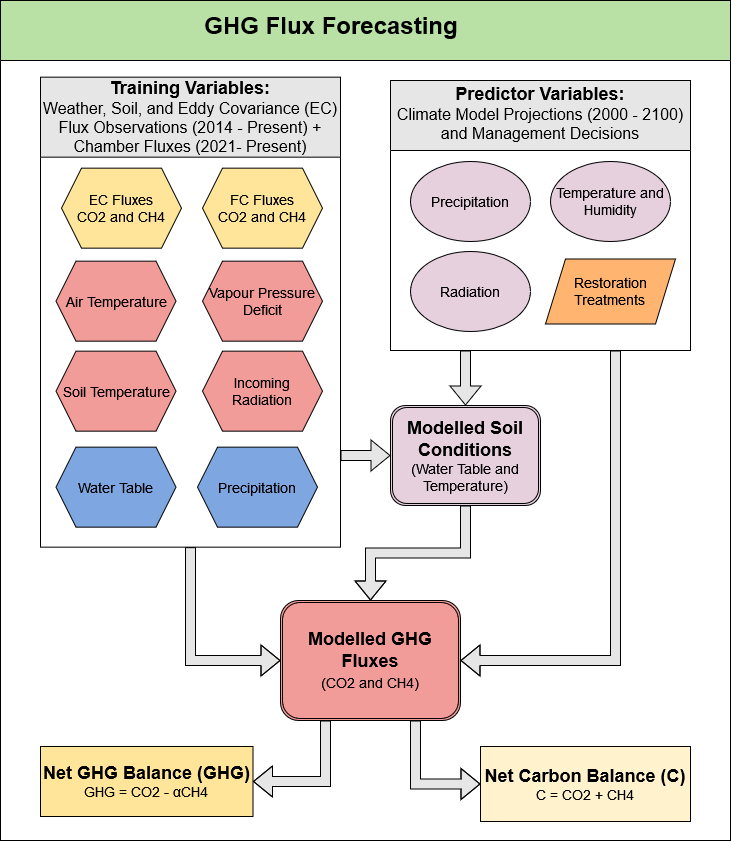

The diagram above was exported from draw.io. Its source (the exported page's mxGraphModel, read from the mxfile embedded in the PNG):
<mxGraphModel dx="3374" dy="1874" grid="1" gridSize="10" guides="1" tooltips="1" connect="1" arrows="1" fold="1" page="1" pageScale="1" pageWidth="850" pageHeight="1100" math="0" shadow="0">
  <root>
    <mxCell id="0" />
    <mxCell id="1" parent="0" />
    <mxCell id="z_CvMc9DsN3Fd77_Nr-n-86" style="edgeStyle=orthogonalEdgeStyle;rounded=0;orthogonalLoop=1;jettySize=auto;html=1;exitX=1;exitY=0.5;exitDx=0;exitDy=0;entryX=0.5;entryY=0;entryDx=0;entryDy=0;" parent="1" edge="1">
      <mxGeometry relative="1" as="geometry">
        <mxPoint x="-580" y="210" as="sourcePoint" />
      </mxGeometry>
    </mxCell>
    <mxCell id="z_CvMc9DsN3Fd77_Nr-n-389" style="edgeStyle=orthogonalEdgeStyle;shape=flexArrow;rounded=0;orthogonalLoop=1;jettySize=auto;html=1;exitX=0.75;exitY=1;exitDx=0;exitDy=0;entryX=1;entryY=0.5;entryDx=0;entryDy=0;strokeColor=#000000;fontSize=18;fillColor=#E6E6E6;" parent="1" source="z_CvMc9DsN3Fd77_Nr-n-154" target="z_CvMc9DsN3Fd77_Nr-n-359" edge="1">
      <mxGeometry relative="1" as="geometry" />
    </mxCell>
    <mxCell id="z_CvMc9DsN3Fd77_Nr-n-392" style="edgeStyle=orthogonalEdgeStyle;shape=flexArrow;rounded=0;orthogonalLoop=1;jettySize=auto;html=1;exitX=0.25;exitY=1;exitDx=0;exitDy=0;strokeColor=#000000;fontSize=18;fillColor=#E6E6E6;" parent="1" source="z_CvMc9DsN3Fd77_Nr-n-154" target="z_CvMc9DsN3Fd77_Nr-n-340" edge="1">
      <mxGeometry relative="1" as="geometry" />
    </mxCell>
    <mxCell id="z_CvMc9DsN3Fd77_Nr-n-154" value="" style="swimlane;strokeColor=#000000;fillColor=#E6E6E6;startSize=70;" parent="1" vertex="1">
      <mxGeometry x="-1290" y="-290" width="300" height="270" as="geometry" />
    </mxCell>
    <mxCell id="z_CvMc9DsN3Fd77_Nr-n-155" style="edgeStyle=orthogonalEdgeStyle;rounded=0;orthogonalLoop=1;jettySize=auto;html=1;entryX=0;entryY=0.5;entryDx=0;entryDy=0;" parent="z_CvMc9DsN3Fd77_Nr-n-154" edge="1">
      <mxGeometry relative="1" as="geometry">
        <mxPoint x="359" y="237" as="sourcePoint" />
      </mxGeometry>
    </mxCell>
    <mxCell id="z_CvMc9DsN3Fd77_Nr-n-160" value="&lt;font style=&quot;font-size: 14px;&quot;&gt;Radiation&lt;/font&gt;" style="ellipse;whiteSpace=wrap;html=1;fillColor=#E6D0DE;" parent="z_CvMc9DsN3Fd77_Nr-n-154" vertex="1">
      <mxGeometry x="20" y="171" width="120" height="80" as="geometry" />
    </mxCell>
    <mxCell id="z_CvMc9DsN3Fd77_Nr-n-161" style="edgeStyle=orthogonalEdgeStyle;rounded=0;orthogonalLoop=1;jettySize=auto;html=1;entryX=1;entryY=0.5;entryDx=0;entryDy=0;" parent="z_CvMc9DsN3Fd77_Nr-n-154" edge="1">
      <mxGeometry relative="1" as="geometry">
        <mxPoint x="600" y="237" as="targetPoint" />
      </mxGeometry>
    </mxCell>
    <mxCell id="z_CvMc9DsN3Fd77_Nr-n-163" style="edgeStyle=orthogonalEdgeStyle;rounded=0;orthogonalLoop=1;jettySize=auto;html=1;entryX=0;entryY=0.5;entryDx=0;entryDy=0;" parent="z_CvMc9DsN3Fd77_Nr-n-154" edge="1">
      <mxGeometry relative="1" as="geometry">
        <mxPoint x="140" y="237" as="sourcePoint" />
      </mxGeometry>
    </mxCell>
    <mxCell id="z_CvMc9DsN3Fd77_Nr-n-166" value="&lt;div&gt;&lt;font style=&quot;font-size: 14px;&quot;&gt;Precipitation&lt;br&gt;&lt;/font&gt;&lt;/div&gt;" style="ellipse;whiteSpace=wrap;html=1;fillColor=#E6D0DE;" parent="z_CvMc9DsN3Fd77_Nr-n-154" vertex="1">
      <mxGeometry x="20" y="81" width="120" height="80" as="geometry" />
    </mxCell>
    <mxCell id="z_CvMc9DsN3Fd77_Nr-n-168" value="&lt;font style=&quot;font-size: 14px;&quot;&gt;Temperature and Humidity&lt;/font&gt;" style="ellipse;whiteSpace=wrap;html=1;fillColor=#E6D0DE;" parent="z_CvMc9DsN3Fd77_Nr-n-154" vertex="1">
      <mxGeometry x="160" y="81" width="120" height="80" as="geometry" />
    </mxCell>
    <mxCell id="z_CvMc9DsN3Fd77_Nr-n-171" style="edgeStyle=orthogonalEdgeStyle;rounded=0;orthogonalLoop=1;jettySize=auto;html=1;exitX=1;exitY=0.5;exitDx=0;exitDy=0;entryX=0;entryY=0.25;entryDx=0;entryDy=0;" parent="z_CvMc9DsN3Fd77_Nr-n-154" edge="1">
      <mxGeometry relative="1" as="geometry">
        <Array as="points">
          <mxPoint x="150" y="170" />
          <mxPoint x="200" y="170" />
          <mxPoint x="200" y="222" />
        </Array>
        <mxPoint x="150" y="124.5" as="sourcePoint" />
      </mxGeometry>
    </mxCell>
    <mxCell id="z_CvMc9DsN3Fd77_Nr-n-351" value="&lt;font style=&quot;font-size: 14px;&quot;&gt;Restoration Treatments&lt;br&gt;&lt;/font&gt;" style="shape=parallelogram;perimeter=parallelogramPerimeter;whiteSpace=wrap;html=1;fixedSize=1;fillColor=#FFB570;" parent="z_CvMc9DsN3Fd77_Nr-n-154" vertex="1">
      <mxGeometry x="155" y="178.5" width="130" height="65" as="geometry" />
    </mxCell>
    <mxCell id="z_CvMc9DsN3Fd77_Nr-n-378" value="&lt;font style=&quot;font-size: 14px;&quot;&gt;&lt;font style=&quot;font-size: 18px;&quot;&gt;&lt;b&gt;Predictor Variables:&lt;/b&gt;&lt;/font&gt;&lt;br&gt;&lt;/font&gt;&lt;div&gt;&lt;font size=&quot;3&quot;&gt;Climate Model Projections (2000 - 2100)&lt;/font&gt;&lt;/div&gt;&lt;div&gt;&lt;font size=&quot;3&quot;&gt;and Management Decisions &lt;br&gt;&lt;/font&gt;&lt;/div&gt;" style="text;html=1;strokeColor=none;fillColor=none;align=center;verticalAlign=middle;whiteSpace=wrap;rounded=0;fontSize=14;" parent="z_CvMc9DsN3Fd77_Nr-n-154" vertex="1">
      <mxGeometry y="18" width="300" height="30" as="geometry" />
    </mxCell>
    <mxCell id="z_CvMc9DsN3Fd77_Nr-n-387" style="edgeStyle=orthogonalEdgeStyle;shape=flexArrow;rounded=0;orthogonalLoop=1;jettySize=auto;html=1;exitX=0.5;exitY=1;exitDx=0;exitDy=0;entryX=0;entryY=0.5;entryDx=0;entryDy=0;strokeColor=#000000;fontSize=18;fillColor=#E6E6E6;" parent="1" source="z_CvMc9DsN3Fd77_Nr-n-182" target="z_CvMc9DsN3Fd77_Nr-n-359" edge="1">
      <mxGeometry relative="1" as="geometry" />
    </mxCell>
    <mxCell id="z_CvMc9DsN3Fd77_Nr-n-182" value="" style="swimlane;strokeColor=#000000;fillColor=#E6E6E6;startSize=80;" parent="1" vertex="1">
      <mxGeometry x="-1640" y="-293.34" width="300" height="470" as="geometry">
        <mxRectangle x="-1640" y="-290" width="370" height="40" as="alternateBounds" />
      </mxGeometry>
    </mxCell>
    <mxCell id="z_CvMc9DsN3Fd77_Nr-n-183" style="edgeStyle=orthogonalEdgeStyle;rounded=0;orthogonalLoop=1;jettySize=auto;html=1;entryX=0;entryY=0.5;entryDx=0;entryDy=0;" parent="z_CvMc9DsN3Fd77_Nr-n-182" edge="1">
      <mxGeometry relative="1" as="geometry">
        <mxPoint x="359" y="237" as="sourcePoint" />
      </mxGeometry>
    </mxCell>
    <mxCell id="z_CvMc9DsN3Fd77_Nr-n-185" style="edgeStyle=orthogonalEdgeStyle;rounded=0;orthogonalLoop=1;jettySize=auto;html=1;entryX=1;entryY=0.5;entryDx=0;entryDy=0;" parent="z_CvMc9DsN3Fd77_Nr-n-182" edge="1">
      <mxGeometry relative="1" as="geometry">
        <mxPoint x="600" y="237" as="targetPoint" />
      </mxGeometry>
    </mxCell>
    <mxCell id="z_CvMc9DsN3Fd77_Nr-n-186" style="edgeStyle=orthogonalEdgeStyle;rounded=0;orthogonalLoop=1;jettySize=auto;html=1;entryX=0;entryY=0.5;entryDx=0;entryDy=0;" parent="z_CvMc9DsN3Fd77_Nr-n-182" edge="1">
      <mxGeometry relative="1" as="geometry">
        <mxPoint x="140" y="237" as="sourcePoint" />
      </mxGeometry>
    </mxCell>
    <mxCell id="z_CvMc9DsN3Fd77_Nr-n-190" style="edgeStyle=orthogonalEdgeStyle;rounded=0;orthogonalLoop=1;jettySize=auto;html=1;exitX=1;exitY=0.5;exitDx=0;exitDy=0;entryX=0;entryY=0.25;entryDx=0;entryDy=0;" parent="z_CvMc9DsN3Fd77_Nr-n-182" edge="1">
      <mxGeometry relative="1" as="geometry">
        <Array as="points">
          <mxPoint x="150" y="170" />
          <mxPoint x="200" y="170" />
          <mxPoint x="200" y="222" />
        </Array>
        <mxPoint x="150" y="124.5" as="sourcePoint" />
      </mxGeometry>
    </mxCell>
    <mxCell id="z_CvMc9DsN3Fd77_Nr-n-192" value="&lt;font style=&quot;font-size: 14px;&quot;&gt;Water Table&lt;br&gt;&lt;/font&gt;" style="shape=hexagon;perimeter=hexagonPerimeter2;whiteSpace=wrap;html=1;fixedSize=1;strokeColor=#000000;fillColor=#7EA6E0;" parent="z_CvMc9DsN3Fd77_Nr-n-182" vertex="1">
      <mxGeometry x="15.5" y="370" width="120" height="80" as="geometry" />
    </mxCell>
    <mxCell id="z_CvMc9DsN3Fd77_Nr-n-193" value="&lt;font style=&quot;font-size: 14px;&quot;&gt;Soil Temperature&lt;/font&gt;" style="shape=hexagon;perimeter=hexagonPerimeter2;whiteSpace=wrap;html=1;fixedSize=1;strokeColor=#000000;fillColor=#F19C99;" parent="z_CvMc9DsN3Fd77_Nr-n-182" vertex="1">
      <mxGeometry x="15.5" y="274" width="120" height="80" as="geometry" />
    </mxCell>
    <mxCell id="z_CvMc9DsN3Fd77_Nr-n-214" value="&lt;font style=&quot;font-size: 14px;&quot;&gt;Precipitation&lt;/font&gt;" style="shape=hexagon;perimeter=hexagonPerimeter2;whiteSpace=wrap;html=1;fixedSize=1;strokeColor=#000000;fillColor=#7EA6E0;" parent="z_CvMc9DsN3Fd77_Nr-n-182" vertex="1">
      <mxGeometry x="157" y="370" width="120" height="80" as="geometry" />
    </mxCell>
    <mxCell id="z_CvMc9DsN3Fd77_Nr-n-215" value="&lt;font style=&quot;font-size: 14px;&quot;&gt;Vapour Pressure Deficit&lt;/font&gt;" style="shape=hexagon;perimeter=hexagonPerimeter2;whiteSpace=wrap;html=1;fixedSize=1;strokeColor=#000000;fillColor=#F19C99;" parent="z_CvMc9DsN3Fd77_Nr-n-182" vertex="1">
      <mxGeometry x="162" y="184" width="120" height="80" as="geometry" />
    </mxCell>
    <mxCell id="z_CvMc9DsN3Fd77_Nr-n-216" value="&lt;font style=&quot;font-size: 14px;&quot;&gt;Air Temperature&lt;/font&gt;" style="shape=hexagon;perimeter=hexagonPerimeter2;whiteSpace=wrap;html=1;fixedSize=1;strokeColor=#000000;fillColor=#F19C99;" parent="z_CvMc9DsN3Fd77_Nr-n-182" vertex="1">
      <mxGeometry x="15.5" y="184" width="120" height="80" as="geometry" />
    </mxCell>
    <mxCell id="z_CvMc9DsN3Fd77_Nr-n-217" value="&lt;font style=&quot;font-size: 14px;&quot;&gt;Incoming Radiation&lt;/font&gt;" style="shape=hexagon;perimeter=hexagonPerimeter2;whiteSpace=wrap;html=1;fixedSize=1;strokeColor=#000000;fillColor=#F19C99;" parent="z_CvMc9DsN3Fd77_Nr-n-182" vertex="1">
      <mxGeometry x="162" y="274" width="120" height="80" as="geometry" />
    </mxCell>
    <mxCell id="z_CvMc9DsN3Fd77_Nr-n-246" value="&lt;div&gt;&lt;font style=&quot;font-size: 14px;&quot;&gt;EC Fluxes&lt;br&gt;&lt;/font&gt;&lt;/div&gt;&lt;div&gt;&lt;div&gt;&lt;font style=&quot;font-size: 14px;&quot;&gt;CO2 and CH4&lt;/font&gt;&lt;/div&gt;&lt;/div&gt;" style="shape=hexagon;perimeter=hexagonPerimeter2;whiteSpace=wrap;html=1;fixedSize=1;strokeColor=#000000;fillColor=#FFE599;" parent="z_CvMc9DsN3Fd77_Nr-n-182" vertex="1">
      <mxGeometry x="21" y="91" width="120" height="80" as="geometry" />
    </mxCell>
    <mxCell id="z_CvMc9DsN3Fd77_Nr-n-196" value="&lt;div&gt;&lt;font style=&quot;font-size: 14px;&quot;&gt;FC Fluxes &lt;br&gt;&lt;/font&gt;&lt;/div&gt;&lt;div&gt;&lt;div&gt;&lt;font style=&quot;font-size: 14px;&quot;&gt;CO2 and CH4&lt;/font&gt;&lt;/div&gt;&lt;/div&gt;" style="shape=hexagon;perimeter=hexagonPerimeter2;whiteSpace=wrap;html=1;fixedSize=1;strokeColor=#000000;fillColor=#FFE599;" parent="z_CvMc9DsN3Fd77_Nr-n-182" vertex="1">
      <mxGeometry x="162" y="91" width="120" height="80" as="geometry" />
    </mxCell>
    <mxCell id="z_CvMc9DsN3Fd77_Nr-n-381" value="&lt;font style=&quot;font-size: 14px;&quot;&gt;&lt;font style=&quot;font-size: 18px;&quot;&gt;&lt;b&gt;Training Variables:&lt;/b&gt;&lt;/font&gt;&lt;br&gt;&lt;/font&gt;&lt;div&gt;&lt;font size=&quot;3&quot;&gt;Weather, Soil, and &lt;/font&gt;&lt;font size=&quot;3&quot;&gt;Eddy Covariance (EC) Flux&lt;/font&gt;&lt;font size=&quot;3&quot;&gt; Observations (2014 - Present) +&lt;/font&gt;&lt;/div&gt;&lt;div&gt;&lt;font size=&quot;3&quot;&gt;Chamber Fluxes (2021- Present)&lt;br&gt;&lt;/font&gt;&lt;/div&gt;" style="text;html=1;strokeColor=none;fillColor=none;align=center;verticalAlign=middle;whiteSpace=wrap;rounded=0;fontSize=14;" parent="z_CvMc9DsN3Fd77_Nr-n-182" vertex="1">
      <mxGeometry y="24" width="300" height="30" as="geometry" />
    </mxCell>
    <mxCell id="z_CvMc9DsN3Fd77_Nr-n-388" style="edgeStyle=orthogonalEdgeStyle;shape=flexArrow;rounded=0;orthogonalLoop=1;jettySize=auto;html=1;strokeColor=#000000;fontSize=18;fillColor=#E6E6E6;" parent="1" source="z_CvMc9DsN3Fd77_Nr-n-340" target="z_CvMc9DsN3Fd77_Nr-n-359" edge="1">
      <mxGeometry relative="1" as="geometry" />
    </mxCell>
    <mxCell id="z_CvMc9DsN3Fd77_Nr-n-340" value="&lt;div&gt;&lt;font style=&quot;font-size: 18px;&quot;&gt;&lt;b&gt;Modelled Soil Conditions &lt;/b&gt;&lt;br&gt;&lt;/font&gt;&lt;/div&gt;&lt;div&gt;&lt;font style=&quot;font-size: 14px;&quot; size=&quot;3&quot;&gt;(Water Table and Temperature)&lt;/font&gt;&lt;/div&gt;" style="shape=ext;double=1;rounded=1;whiteSpace=wrap;html=1;fillColor=#E6D0DE;" parent="1" vertex="1">
      <mxGeometry x="-1290" y="35" width="150" height="99.99" as="geometry" />
    </mxCell>
    <mxCell id="z_CvMc9DsN3Fd77_Nr-n-395" style="edgeStyle=orthogonalEdgeStyle;shape=flexArrow;rounded=0;orthogonalLoop=1;jettySize=auto;html=1;exitX=0.25;exitY=1;exitDx=0;exitDy=0;entryX=1;entryY=0.5;entryDx=0;entryDy=0;strokeColor=#000000;fontSize=18;fillColor=#E6E6E6;" parent="1" source="z_CvMc9DsN3Fd77_Nr-n-359" target="z_CvMc9DsN3Fd77_Nr-n-76" edge="1">
      <mxGeometry relative="1" as="geometry" />
    </mxCell>
    <mxCell id="z_CvMc9DsN3Fd77_Nr-n-396" style="edgeStyle=orthogonalEdgeStyle;shape=flexArrow;rounded=0;orthogonalLoop=1;jettySize=auto;html=1;exitX=0.75;exitY=1;exitDx=0;exitDy=0;entryX=0;entryY=0.5;entryDx=0;entryDy=0;strokeColor=#000000;fontSize=18;fillColor=#E6E6E6;" parent="1" source="z_CvMc9DsN3Fd77_Nr-n-359" target="z_CvMc9DsN3Fd77_Nr-n-75" edge="1">
      <mxGeometry relative="1" as="geometry" />
    </mxCell>
    <mxCell id="z_CvMc9DsN3Fd77_Nr-n-359" value="&lt;div&gt;&lt;b&gt;&lt;font style=&quot;font-size: 18px;&quot;&gt;Modelled GHG Fluxes&lt;/font&gt;&lt;/b&gt;&lt;/div&gt;&lt;div&gt;&lt;font style=&quot;font-size: 18px;&quot;&gt;&lt;font style=&quot;font-size: 14px;&quot;&gt;(CO2 and CH4)&lt;/font&gt;&lt;/font&gt;&lt;/div&gt;" style="shape=ext;double=1;rounded=1;whiteSpace=wrap;html=1;fillColor=#F19C99;" parent="1" vertex="1">
      <mxGeometry x="-1400" y="230" width="179.99" height="120" as="geometry" />
    </mxCell>
    <mxCell id="z_CvMc9DsN3Fd77_Nr-n-75" value="&lt;div&gt;&lt;b&gt;&lt;font style=&quot;font-size: 18px;&quot;&gt;Net Carbon Balance (C)&lt;/font&gt;&lt;/b&gt;&lt;/div&gt;&lt;font style=&quot;font-size: 14px;&quot;&gt;C = CO2 + CH4&lt;/font&gt;&lt;b&gt;&lt;br&gt;&lt;/b&gt;" style="rounded=0;whiteSpace=wrap;html=1;strokeColor=#000000;fillColor=#FFF2CC;" parent="1" vertex="1">
      <mxGeometry x="-1200" y="376" width="210" height="75" as="geometry" />
    </mxCell>
    <mxCell id="z_CvMc9DsN3Fd77_Nr-n-76" value="&lt;div&gt;&lt;b&gt;&lt;font style=&quot;font-size: 18px;&quot;&gt;Net GHG Balance (GHG)&lt;/font&gt;&lt;/b&gt;&lt;/div&gt;&lt;div&gt;&lt;font style=&quot;font-size: 14px;&quot;&gt;GHG = CO2 - αCH4&lt;/font&gt;&lt;/div&gt;" style="rounded=0;whiteSpace=wrap;html=1;strokeColor=#000000;fillColor=#FFE599;" parent="1" vertex="1">
      <mxGeometry x="-1640" y="376" width="212.5" height="70" as="geometry" />
    </mxCell>
    <mxCell id="z_CvMc9DsN3Fd77_Nr-n-394" value="" style="shape=flexArrow;endArrow=classic;html=1;rounded=0;strokeColor=#000000;fontSize=18;fillColor=#E6E6E6;entryX=0;entryY=0.5;entryDx=0;entryDy=0;" parent="1" target="z_CvMc9DsN3Fd77_Nr-n-340" edge="1">
      <mxGeometry width="50" height="50" relative="1" as="geometry">
        <mxPoint x="-1340" y="85" as="sourcePoint" />
        <mxPoint x="-1370" y="50" as="targetPoint" />
      </mxGeometry>
    </mxCell>
    <mxCell id="z_CvMc9DsN3Fd77_Nr-n-407" value="" style="swimlane;strokeColor=#000000;fontSize=18;fillColor=#B9E0A5;startSize=60;" parent="1" vertex="1">
      <mxGeometry x="-1680" y="-370" width="730" height="840" as="geometry" />
    </mxCell>
    <mxCell id="z_CvMc9DsN3Fd77_Nr-n-408" value="&lt;font style=&quot;font-size: 24px;&quot;&gt;&lt;b&gt;GHG Flux Forecasting&lt;br&gt;&lt;/b&gt;&lt;/font&gt;" style="text;html=1;strokeColor=none;fillColor=none;align=center;verticalAlign=middle;whiteSpace=wrap;rounded=0;fontSize=14;" parent="z_CvMc9DsN3Fd77_Nr-n-407" vertex="1">
      <mxGeometry x="181" y="10" width="300" height="30" as="geometry" />
    </mxCell>
  </root>
</mxGraphModel>